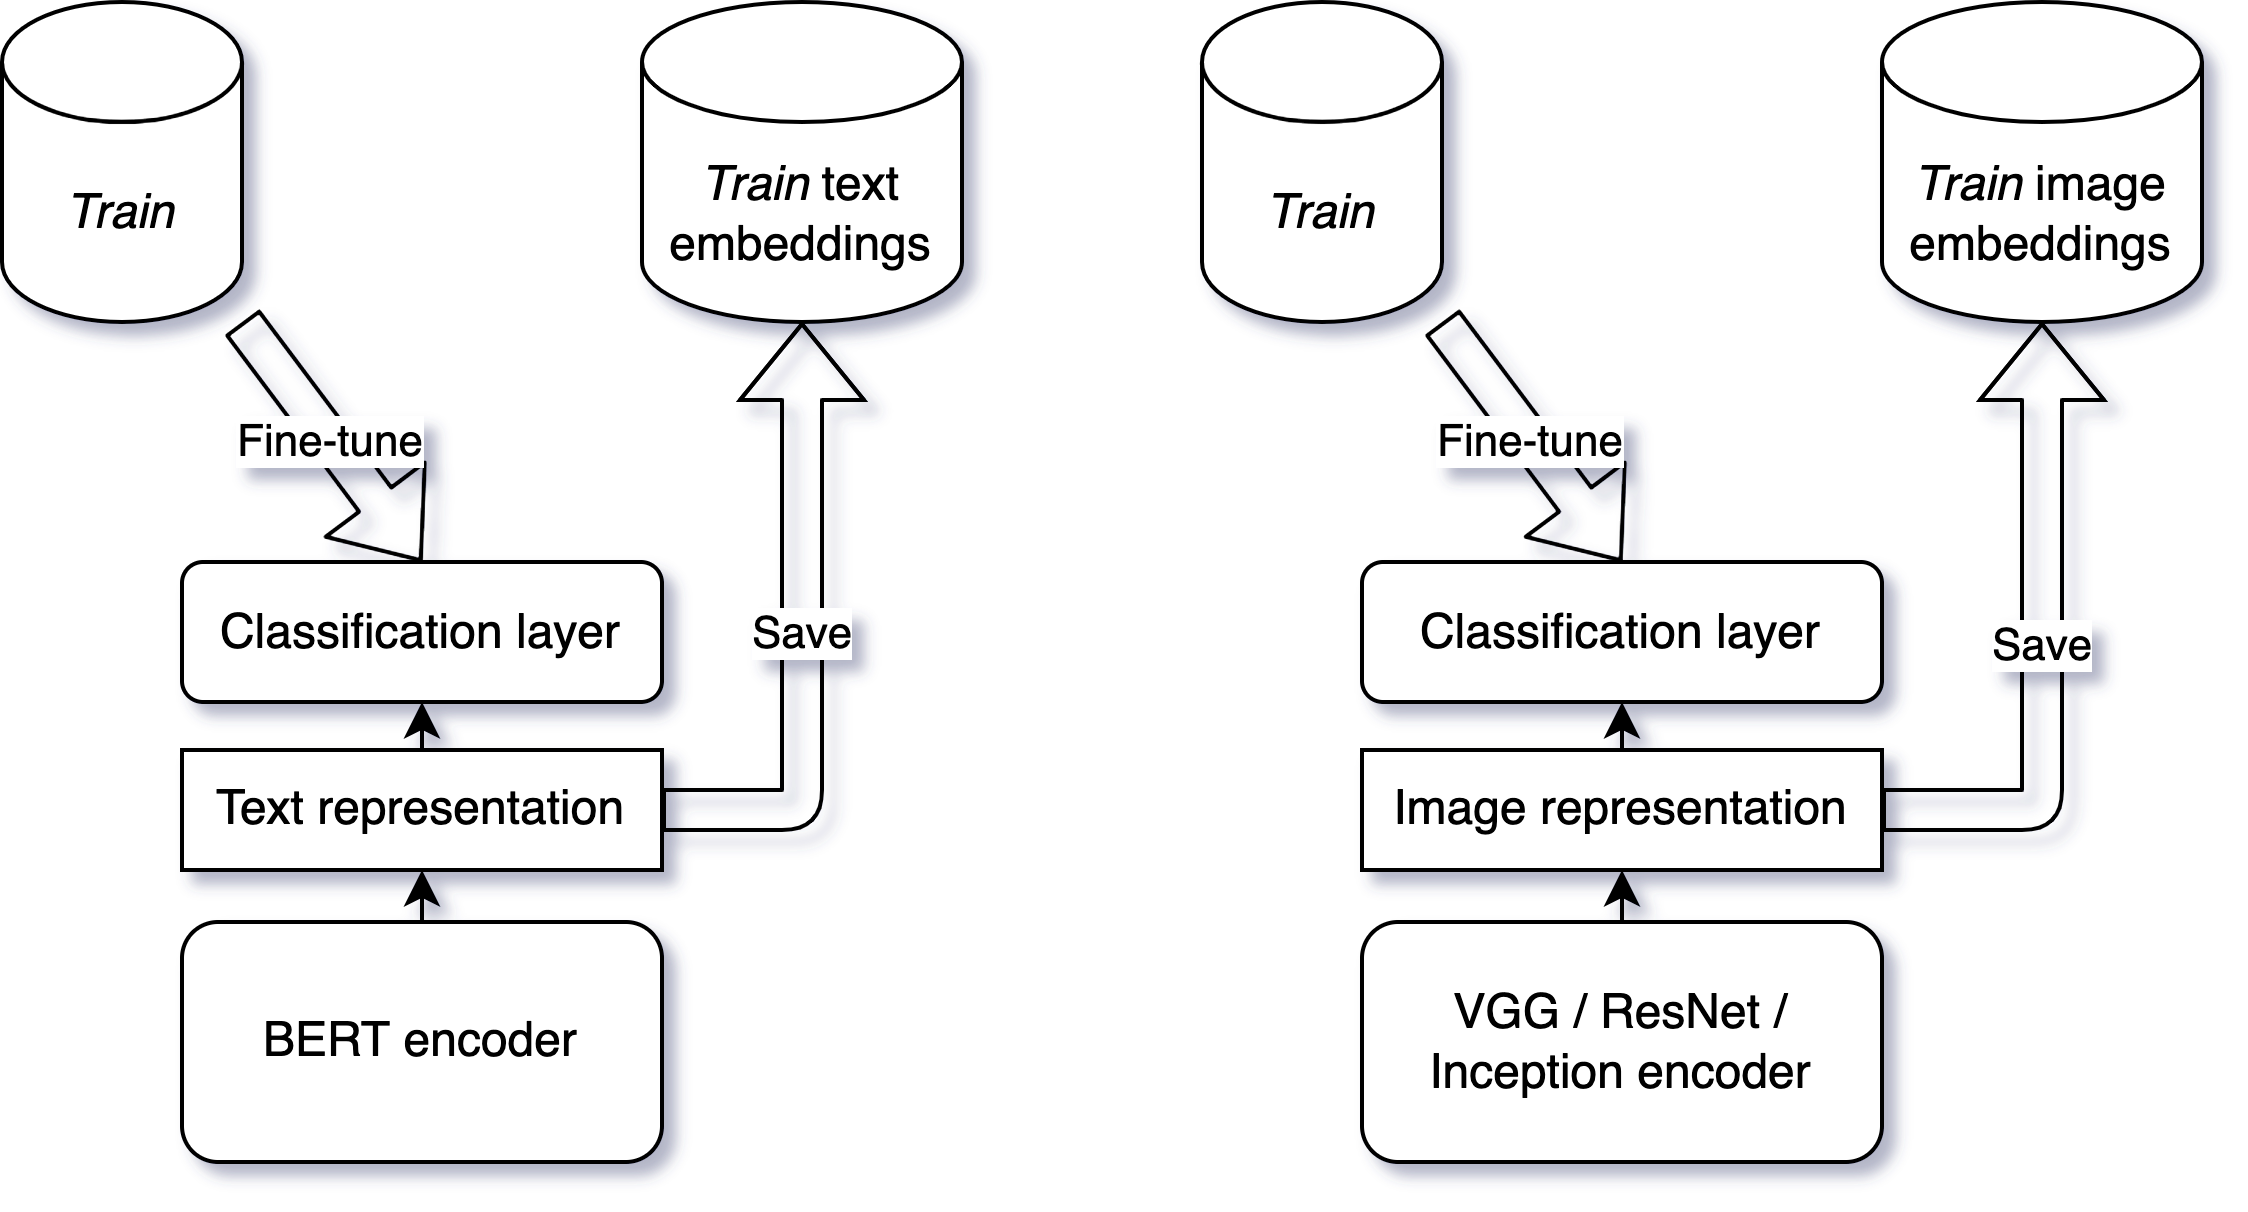

The diagram above was exported from draw.io. Its source (the exported page's mxGraphModel, read from the mxfile embedded in the PNG):
<mxGraphModel dx="2032" dy="796" grid="1" gridSize="10" guides="1" tooltips="1" connect="1" arrows="1" fold="1" page="1" pageScale="1" pageWidth="827" pageHeight="1169" math="0" shadow="0">
  <root>
    <mxCell id="0" />
    <mxCell id="1" parent="0" />
    <mxCell id="49" value="" style="group" parent="1" vertex="1" connectable="0">
      <mxGeometry x="100" y="410" width="220" height="290" as="geometry" />
    </mxCell>
    <mxCell id="45" value="Save" style="shape=flexArrow;endArrow=classic;html=1;entryX=0.5;entryY=1;entryDx=0;entryDy=0;entryPerimeter=0;exitX=1;exitY=0.5;exitDx=0;exitDy=0;" parent="49" source="18" target="32" edge="1">
      <mxGeometry width="50" height="50" relative="1" as="geometry">
        <mxPoint x="110" y="140" as="sourcePoint" />
        <mxPoint x="120" y="150" as="targetPoint" />
        <Array as="points">
          <mxPoint x="200" y="202" />
        </Array>
      </mxGeometry>
    </mxCell>
    <mxCell id="3" value="&lt;i&gt;Train&lt;/i&gt;" style="shape=cylinder3;whiteSpace=wrap;html=1;boundedLbl=1;backgroundOutline=1;size=15;" parent="49" vertex="1">
      <mxGeometry width="60" height="80" as="geometry" />
    </mxCell>
    <mxCell id="32" value="&lt;i&gt;Train&lt;/i&gt; text embeddings" style="shape=cylinder3;whiteSpace=wrap;html=1;boundedLbl=1;backgroundOutline=1;size=15;" parent="49" vertex="1">
      <mxGeometry x="160" width="80" height="80" as="geometry" />
    </mxCell>
    <mxCell id="27" value="Fine-tune" style="shape=flexArrow;endArrow=classic;html=1;entryX=0.5;entryY=0;entryDx=0;entryDy=0;" parent="49" source="3" target="17" edge="1">
      <mxGeometry width="50" height="50" relative="1" as="geometry">
        <mxPoint x="190" y="60" as="sourcePoint" />
        <mxPoint x="240" y="10" as="targetPoint" />
      </mxGeometry>
    </mxCell>
    <mxCell id="47" value="" style="group" parent="49" vertex="1" connectable="0">
      <mxGeometry x="45" y="140" width="120" height="150" as="geometry" />
    </mxCell>
    <mxCell id="15" value="BERT encoder" style="rounded=1;whiteSpace=wrap;html=1;" parent="47" vertex="1">
      <mxGeometry y="90" width="120" height="60" as="geometry" />
    </mxCell>
    <mxCell id="17" value="Classification layer" style="rounded=1;whiteSpace=wrap;html=1;" parent="47" vertex="1">
      <mxGeometry width="120" height="35" as="geometry" />
    </mxCell>
    <mxCell id="18" value="Text representation" style="rounded=0;whiteSpace=wrap;html=1;" parent="47" vertex="1">
      <mxGeometry y="47" width="120" height="30" as="geometry" />
    </mxCell>
    <mxCell id="19" value="" style="endArrow=classic;html=1;exitX=0.5;exitY=0;exitDx=0;exitDy=0;entryX=0.5;entryY=1;entryDx=0;entryDy=0;" parent="47" source="15" target="18" edge="1">
      <mxGeometry width="50" height="50" relative="1" as="geometry">
        <mxPoint x="50" y="10" as="sourcePoint" />
        <mxPoint x="100" y="-40" as="targetPoint" />
      </mxGeometry>
    </mxCell>
    <mxCell id="20" value="" style="endArrow=classic;html=1;exitX=0.5;exitY=0;exitDx=0;exitDy=0;entryX=0.5;entryY=1;entryDx=0;entryDy=0;" parent="47" source="18" target="17" edge="1">
      <mxGeometry width="50" height="50" relative="1" as="geometry">
        <mxPoint x="70" y="100" as="sourcePoint" />
        <mxPoint x="70" y="87" as="targetPoint" />
      </mxGeometry>
    </mxCell>
    <mxCell id="50" value="" style="group" parent="1" vertex="1" connectable="0">
      <mxGeometry x="400" y="410" width="220" height="290" as="geometry" />
    </mxCell>
    <mxCell id="35" value="&lt;i&gt;Train&lt;/i&gt;" style="shape=cylinder3;whiteSpace=wrap;html=1;boundedLbl=1;backgroundOutline=1;size=15;flipH=0;" parent="50" vertex="1">
      <mxGeometry width="60" height="80" as="geometry" />
    </mxCell>
    <mxCell id="41" value="Fine-tune" style="shape=flexArrow;endArrow=classic;html=1;entryX=0.5;entryY=0;entryDx=0;entryDy=0;" parent="50" source="35" target="37" edge="1">
      <mxGeometry width="50" height="50" relative="1" as="geometry">
        <mxPoint x="190" y="60" as="sourcePoint" />
        <mxPoint x="240" y="10" as="targetPoint" />
      </mxGeometry>
    </mxCell>
    <mxCell id="48" value="" style="group;flipH=0;" parent="50" vertex="1" connectable="0">
      <mxGeometry x="40" y="140" width="130" height="150" as="geometry" />
    </mxCell>
    <mxCell id="36" value="VGG / ResNet / Inception encoder" style="rounded=1;whiteSpace=wrap;html=1;" parent="48" vertex="1">
      <mxGeometry y="90" width="130" height="60" as="geometry" />
    </mxCell>
    <mxCell id="37" value="Classification layer" style="rounded=1;whiteSpace=wrap;html=1;" parent="48" vertex="1">
      <mxGeometry width="130" height="35" as="geometry" />
    </mxCell>
    <mxCell id="38" value="Image representation" style="rounded=0;whiteSpace=wrap;html=1;" parent="48" vertex="1">
      <mxGeometry y="47" width="130" height="30" as="geometry" />
    </mxCell>
    <mxCell id="39" value="" style="endArrow=classic;html=1;exitX=0.5;exitY=0;exitDx=0;exitDy=0;entryX=0.5;entryY=1;entryDx=0;entryDy=0;" parent="48" source="36" target="38" edge="1">
      <mxGeometry width="50" height="50" relative="1" as="geometry">
        <mxPoint x="50" y="10" as="sourcePoint" />
        <mxPoint x="100" y="-40" as="targetPoint" />
      </mxGeometry>
    </mxCell>
    <mxCell id="40" value="" style="endArrow=classic;html=1;exitX=0.5;exitY=0;exitDx=0;exitDy=0;entryX=0.5;entryY=1;entryDx=0;entryDy=0;" parent="48" source="38" target="37" edge="1">
      <mxGeometry width="50" height="50" relative="1" as="geometry">
        <mxPoint x="70" y="100" as="sourcePoint" />
        <mxPoint x="70" y="87" as="targetPoint" />
      </mxGeometry>
    </mxCell>
    <mxCell id="43" value="&lt;i&gt;Train&lt;/i&gt; image embeddings" style="shape=cylinder3;whiteSpace=wrap;html=1;boundedLbl=1;backgroundOutline=1;size=15;flipH=0;" parent="1" vertex="1">
      <mxGeometry x="570" y="410" width="80" height="80" as="geometry" />
    </mxCell>
    <mxCell id="46" value="Save" style="shape=flexArrow;endArrow=classic;html=1;entryX=0.5;entryY=1;entryDx=0;entryDy=0;entryPerimeter=0;exitX=1;exitY=0.5;exitDx=0;exitDy=0;" parent="1" source="38" target="43" edge="1">
      <mxGeometry width="50" height="50" relative="1" as="geometry">
        <mxPoint x="515.8064516129032" y="550" as="sourcePoint" />
        <mxPoint x="570" y="490" as="targetPoint" />
        <Array as="points">
          <mxPoint x="610" y="612" />
        </Array>
      </mxGeometry>
    </mxCell>
  </root>
</mxGraphModel>